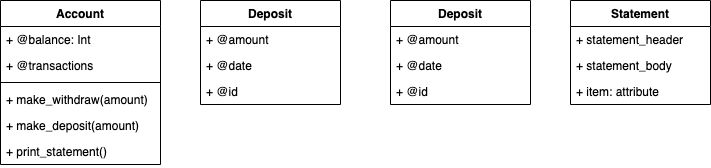

The diagram above was exported from draw.io. Its source (the exported page's mxGraphModel, read from the mxfile embedded in the PNG):
<mxGraphModel dx="946" dy="672" grid="1" gridSize="10" guides="1" tooltips="1" connect="1" arrows="1" fold="1" page="1" pageScale="1" pageWidth="827" pageHeight="1169" math="0" shadow="0">
  <root>
    <mxCell id="WIyWlLk6GJQsqaUBKTNV-0" />
    <mxCell id="WIyWlLk6GJQsqaUBKTNV-1" parent="WIyWlLk6GJQsqaUBKTNV-0" />
    <mxCell id="-5benp0yJP403DTG9w_A-0" value="Account" style="swimlane;fontStyle=1;align=center;verticalAlign=top;childLayout=stackLayout;horizontal=1;startSize=26;horizontalStack=0;resizeParent=1;resizeParentMax=0;resizeLast=0;collapsible=1;marginBottom=0;" vertex="1" parent="WIyWlLk6GJQsqaUBKTNV-1">
      <mxGeometry x="60" y="40" width="160" height="164" as="geometry" />
    </mxCell>
    <mxCell id="-5benp0yJP403DTG9w_A-1" value="+ @balance: Int " style="text;strokeColor=none;fillColor=none;align=left;verticalAlign=top;spacingLeft=4;spacingRight=4;overflow=hidden;rotatable=0;points=[[0,0.5],[1,0.5]];portConstraint=eastwest;" vertex="1" parent="-5benp0yJP403DTG9w_A-0">
      <mxGeometry y="26" width="160" height="26" as="geometry" />
    </mxCell>
    <mxCell id="-5benp0yJP403DTG9w_A-5" value="+ @transactions" style="text;strokeColor=none;fillColor=none;align=left;verticalAlign=top;spacingLeft=4;spacingRight=4;overflow=hidden;rotatable=0;points=[[0,0.5],[1,0.5]];portConstraint=eastwest;" vertex="1" parent="-5benp0yJP403DTG9w_A-0">
      <mxGeometry y="52" width="160" height="26" as="geometry" />
    </mxCell>
    <mxCell id="-5benp0yJP403DTG9w_A-2" value="" style="line;strokeWidth=1;fillColor=none;align=left;verticalAlign=middle;spacingTop=-1;spacingLeft=3;spacingRight=3;rotatable=0;labelPosition=right;points=[];portConstraint=eastwest;" vertex="1" parent="-5benp0yJP403DTG9w_A-0">
      <mxGeometry y="78" width="160" height="8" as="geometry" />
    </mxCell>
    <mxCell id="-5benp0yJP403DTG9w_A-4" value="+ make_withdraw(amount)" style="text;strokeColor=none;fillColor=none;align=left;verticalAlign=top;spacingLeft=4;spacingRight=4;overflow=hidden;rotatable=0;points=[[0,0.5],[1,0.5]];portConstraint=eastwest;" vertex="1" parent="-5benp0yJP403DTG9w_A-0">
      <mxGeometry y="86" width="160" height="26" as="geometry" />
    </mxCell>
    <mxCell id="-5benp0yJP403DTG9w_A-3" value="+ make_deposit(amount)&#10;" style="text;strokeColor=none;fillColor=none;align=left;verticalAlign=top;spacingLeft=4;spacingRight=4;overflow=hidden;rotatable=0;points=[[0,0.5],[1,0.5]];portConstraint=eastwest;" vertex="1" parent="-5benp0yJP403DTG9w_A-0">
      <mxGeometry y="112" width="160" height="26" as="geometry" />
    </mxCell>
    <mxCell id="-5benp0yJP403DTG9w_A-6" value="+ print_statement()" style="text;strokeColor=none;fillColor=none;align=left;verticalAlign=top;spacingLeft=4;spacingRight=4;overflow=hidden;rotatable=0;points=[[0,0.5],[1,0.5]];portConstraint=eastwest;" vertex="1" parent="-5benp0yJP403DTG9w_A-0">
      <mxGeometry y="138" width="160" height="26" as="geometry" />
    </mxCell>
    <mxCell id="-5benp0yJP403DTG9w_A-7" value="Deposit" style="swimlane;fontStyle=1;childLayout=stackLayout;horizontal=1;startSize=26;fillColor=none;horizontalStack=0;resizeParent=1;resizeParentMax=0;resizeLast=0;collapsible=1;marginBottom=0;" vertex="1" parent="WIyWlLk6GJQsqaUBKTNV-1">
      <mxGeometry x="260" y="40" width="140" height="104" as="geometry" />
    </mxCell>
    <mxCell id="-5benp0yJP403DTG9w_A-8" value="+ @amount" style="text;strokeColor=none;fillColor=none;align=left;verticalAlign=top;spacingLeft=4;spacingRight=4;overflow=hidden;rotatable=0;points=[[0,0.5],[1,0.5]];portConstraint=eastwest;" vertex="1" parent="-5benp0yJP403DTG9w_A-7">
      <mxGeometry y="26" width="140" height="26" as="geometry" />
    </mxCell>
    <mxCell id="-5benp0yJP403DTG9w_A-9" value="+ @date" style="text;strokeColor=none;fillColor=none;align=left;verticalAlign=top;spacingLeft=4;spacingRight=4;overflow=hidden;rotatable=0;points=[[0,0.5],[1,0.5]];portConstraint=eastwest;" vertex="1" parent="-5benp0yJP403DTG9w_A-7">
      <mxGeometry y="52" width="140" height="26" as="geometry" />
    </mxCell>
    <mxCell id="-5benp0yJP403DTG9w_A-10" value="+ @id" style="text;strokeColor=none;fillColor=none;align=left;verticalAlign=top;spacingLeft=4;spacingRight=4;overflow=hidden;rotatable=0;points=[[0,0.5],[1,0.5]];portConstraint=eastwest;" vertex="1" parent="-5benp0yJP403DTG9w_A-7">
      <mxGeometry y="78" width="140" height="26" as="geometry" />
    </mxCell>
    <mxCell id="-5benp0yJP403DTG9w_A-15" value="Statement" style="swimlane;fontStyle=1;childLayout=stackLayout;horizontal=1;startSize=26;fillColor=none;horizontalStack=0;resizeParent=1;resizeParentMax=0;resizeLast=0;collapsible=1;marginBottom=0;" vertex="1" parent="WIyWlLk6GJQsqaUBKTNV-1">
      <mxGeometry x="630" y="40" width="140" height="104" as="geometry" />
    </mxCell>
    <mxCell id="-5benp0yJP403DTG9w_A-17" value="+ statement_header" style="text;strokeColor=none;fillColor=none;align=left;verticalAlign=top;spacingLeft=4;spacingRight=4;overflow=hidden;rotatable=0;points=[[0,0.5],[1,0.5]];portConstraint=eastwest;" vertex="1" parent="-5benp0yJP403DTG9w_A-15">
      <mxGeometry y="26" width="140" height="26" as="geometry" />
    </mxCell>
    <mxCell id="-5benp0yJP403DTG9w_A-19" value="+ statement_body&#10;" style="text;strokeColor=none;fillColor=none;align=left;verticalAlign=top;spacingLeft=4;spacingRight=4;overflow=hidden;rotatable=0;points=[[0,0.5],[1,0.5]];portConstraint=eastwest;" vertex="1" parent="-5benp0yJP403DTG9w_A-15">
      <mxGeometry y="52" width="140" height="26" as="geometry" />
    </mxCell>
    <mxCell id="-5benp0yJP403DTG9w_A-20" value="+ item: attribute" style="text;strokeColor=none;fillColor=none;align=left;verticalAlign=top;spacingLeft=4;spacingRight=4;overflow=hidden;rotatable=0;points=[[0,0.5],[1,0.5]];portConstraint=eastwest;" vertex="1" parent="-5benp0yJP403DTG9w_A-15">
      <mxGeometry y="78" width="140" height="26" as="geometry" />
    </mxCell>
    <mxCell id="-5benp0yJP403DTG9w_A-21" value="Deposit" style="swimlane;fontStyle=1;childLayout=stackLayout;horizontal=1;startSize=26;fillColor=none;horizontalStack=0;resizeParent=1;resizeParentMax=0;resizeLast=0;collapsible=1;marginBottom=0;" vertex="1" parent="WIyWlLk6GJQsqaUBKTNV-1">
      <mxGeometry x="450" y="40" width="140" height="104" as="geometry" />
    </mxCell>
    <mxCell id="-5benp0yJP403DTG9w_A-22" value="+ @amount" style="text;strokeColor=none;fillColor=none;align=left;verticalAlign=top;spacingLeft=4;spacingRight=4;overflow=hidden;rotatable=0;points=[[0,0.5],[1,0.5]];portConstraint=eastwest;" vertex="1" parent="-5benp0yJP403DTG9w_A-21">
      <mxGeometry y="26" width="140" height="26" as="geometry" />
    </mxCell>
    <mxCell id="-5benp0yJP403DTG9w_A-23" value="+ @date" style="text;strokeColor=none;fillColor=none;align=left;verticalAlign=top;spacingLeft=4;spacingRight=4;overflow=hidden;rotatable=0;points=[[0,0.5],[1,0.5]];portConstraint=eastwest;" vertex="1" parent="-5benp0yJP403DTG9w_A-21">
      <mxGeometry y="52" width="140" height="26" as="geometry" />
    </mxCell>
    <mxCell id="-5benp0yJP403DTG9w_A-24" value="+ @id" style="text;strokeColor=none;fillColor=none;align=left;verticalAlign=top;spacingLeft=4;spacingRight=4;overflow=hidden;rotatable=0;points=[[0,0.5],[1,0.5]];portConstraint=eastwest;" vertex="1" parent="-5benp0yJP403DTG9w_A-21">
      <mxGeometry y="78" width="140" height="26" as="geometry" />
    </mxCell>
  </root>
</mxGraphModel>